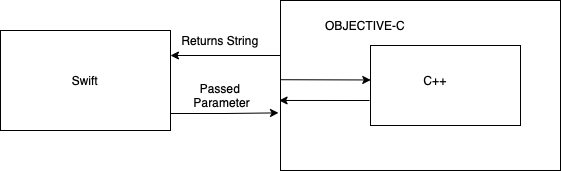

The diagram above was exported from draw.io. Its source (the exported page's mxGraphModel, read from the mxfile embedded in the PNG):
<mxGraphModel dx="629" dy="639" grid="1" gridSize="10" guides="1" tooltips="1" connect="1" arrows="1" fold="1" page="1" pageScale="1" pageWidth="827" pageHeight="1169" math="0" shadow="0">
  <root>
    <mxCell id="0" />
    <mxCell id="1" parent="0" />
    <mxCell id="1KmpUTtplgab7PCwHPRr-7" style="edgeStyle=orthogonalEdgeStyle;rounded=0;orthogonalLoop=1;jettySize=auto;html=1;entryX=-0.007;entryY=0.661;entryDx=0;entryDy=0;entryPerimeter=0;exitX=0.996;exitY=0.83;exitDx=0;exitDy=0;exitPerimeter=0;" edge="1" parent="1" source="1KmpUTtplgab7PCwHPRr-1" target="1KmpUTtplgab7PCwHPRr-2">
      <mxGeometry relative="1" as="geometry" />
    </mxCell>
    <mxCell id="1KmpUTtplgab7PCwHPRr-1" value="Swift" style="rounded=0;whiteSpace=wrap;html=1;" vertex="1" parent="1">
      <mxGeometry x="90" y="390" width="170" height="100" as="geometry" />
    </mxCell>
    <mxCell id="1KmpUTtplgab7PCwHPRr-8" style="edgeStyle=orthogonalEdgeStyle;rounded=0;orthogonalLoop=1;jettySize=auto;html=1;entryX=1;entryY=0.25;entryDx=0;entryDy=0;" edge="1" parent="1" source="1KmpUTtplgab7PCwHPRr-2" target="1KmpUTtplgab7PCwHPRr-1">
      <mxGeometry relative="1" as="geometry">
        <Array as="points">
          <mxPoint x="350" y="415" />
          <mxPoint x="350" y="415" />
        </Array>
      </mxGeometry>
    </mxCell>
    <mxCell id="1KmpUTtplgab7PCwHPRr-2" value="" style="rounded=0;whiteSpace=wrap;html=1;" vertex="1" parent="1">
      <mxGeometry x="370" y="360" width="280" height="170" as="geometry" />
    </mxCell>
    <mxCell id="1KmpUTtplgab7PCwHPRr-3" value="" style="rounded=0;whiteSpace=wrap;html=1;" vertex="1" parent="1">
      <mxGeometry x="460" y="405" width="150" height="80" as="geometry" />
    </mxCell>
    <mxCell id="1KmpUTtplgab7PCwHPRr-5" value="OBJECTIVE-C" style="text;html=1;strokeColor=none;fillColor=none;align=center;verticalAlign=middle;whiteSpace=wrap;rounded=0;" vertex="1" parent="1">
      <mxGeometry x="400" y="370" width="110" height="30" as="geometry" />
    </mxCell>
    <mxCell id="1KmpUTtplgab7PCwHPRr-6" value="C++" style="text;html=1;strokeColor=none;fillColor=none;align=center;verticalAlign=middle;whiteSpace=wrap;rounded=0;" vertex="1" parent="1">
      <mxGeometry x="480" y="422.5" width="90" height="35" as="geometry" />
    </mxCell>
    <mxCell id="1KmpUTtplgab7PCwHPRr-10" value="" style="endArrow=classic;html=1;rounded=0;entryX=0.002;entryY=0.431;entryDx=0;entryDy=0;entryPerimeter=0;exitX=0.001;exitY=0.466;exitDx=0;exitDy=0;exitPerimeter=0;" edge="1" parent="1" source="1KmpUTtplgab7PCwHPRr-2" target="1KmpUTtplgab7PCwHPRr-3">
      <mxGeometry width="50" height="50" relative="1" as="geometry">
        <mxPoint x="370" y="440" as="sourcePoint" />
        <mxPoint x="450" y="440" as="targetPoint" />
        <Array as="points" />
      </mxGeometry>
    </mxCell>
    <mxCell id="1KmpUTtplgab7PCwHPRr-11" value="" style="endArrow=classic;html=1;rounded=0;exitX=-0.006;exitY=0.688;exitDx=0;exitDy=0;entryX=-0.005;entryY=0.588;entryDx=0;entryDy=0;entryPerimeter=0;exitPerimeter=0;" edge="1" parent="1" source="1KmpUTtplgab7PCwHPRr-3" target="1KmpUTtplgab7PCwHPRr-2">
      <mxGeometry width="50" height="50" relative="1" as="geometry">
        <mxPoint x="380" y="530" as="sourcePoint" />
        <mxPoint x="430" y="480" as="targetPoint" />
      </mxGeometry>
    </mxCell>
    <mxCell id="1KmpUTtplgab7PCwHPRr-12" value="Returns String" style="text;html=1;strokeColor=none;fillColor=none;align=center;verticalAlign=middle;whiteSpace=wrap;rounded=0;" vertex="1" parent="1">
      <mxGeometry x="270" y="390" width="80" height="20" as="geometry" />
    </mxCell>
    <mxCell id="1KmpUTtplgab7PCwHPRr-13" value="Passed &amp;nbsp;Parameter" style="text;html=1;strokeColor=none;fillColor=none;align=center;verticalAlign=middle;whiteSpace=wrap;rounded=0;" vertex="1" parent="1">
      <mxGeometry x="260" y="450" width="100" height="10" as="geometry" />
    </mxCell>
  </root>
</mxGraphModel>